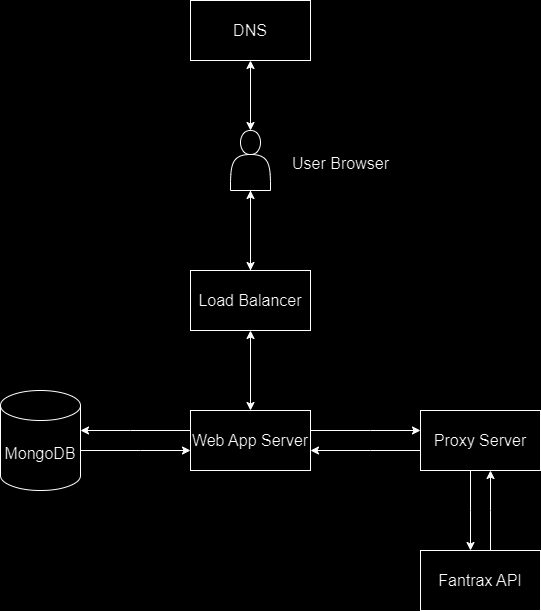

The diagram above was exported from draw.io. Its source (the exported page's mxGraphModel, read from the mxfile embedded in the PNG):
<mxGraphModel dx="1434" dy="790" grid="1" gridSize="10" guides="1" tooltips="1" connect="1" arrows="1" fold="1" page="1" pageScale="1" pageWidth="850" pageHeight="1100" background="#000000" math="0" shadow="0">
  <root>
    <mxCell id="0" />
    <mxCell id="1" parent="0" />
    <mxCell id="KEMWZBF-mkTAw0BMjq9r-7" value="" style="edgeStyle=orthogonalEdgeStyle;rounded=0;orthogonalLoop=1;jettySize=auto;html=1;startArrow=classic;startFill=1;exitX=0.5;exitY=0;exitDx=0;exitDy=0;" parent="1" source="KEMWZBF-mkTAw0BMjq9r-1" target="KEMWZBF-mkTAw0BMjq9r-2" edge="1">
      <mxGeometry relative="1" as="geometry">
        <mxPoint x="430" y="170" as="sourcePoint" />
      </mxGeometry>
    </mxCell>
    <mxCell id="KEMWZBF-mkTAw0BMjq9r-10" value="" style="edgeStyle=orthogonalEdgeStyle;rounded=0;orthogonalLoop=1;jettySize=auto;html=1;" parent="1" source="KEMWZBF-mkTAw0BMjq9r-1" edge="1">
      <mxGeometry relative="1" as="geometry">
        <mxPoint x="430" y="320" as="targetPoint" />
      </mxGeometry>
    </mxCell>
    <mxCell id="KEMWZBF-mkTAw0BMjq9r-1" value="" style="shape=actor;whiteSpace=wrap;html=1;" parent="1" vertex="1">
      <mxGeometry x="410" y="180" width="40" height="60" as="geometry" />
    </mxCell>
    <mxCell id="KEMWZBF-mkTAw0BMjq9r-2" value="&lt;font style=&quot;font-size: 16px;&quot;&gt;DNS&lt;/font&gt;" style="rounded=0;whiteSpace=wrap;html=1;" parent="1" vertex="1">
      <mxGeometry x="370" y="50" width="120" height="60" as="geometry" />
    </mxCell>
    <mxCell id="KEMWZBF-mkTAw0BMjq9r-13" value="" style="edgeStyle=orthogonalEdgeStyle;rounded=0;orthogonalLoop=1;jettySize=auto;html=1;startArrow=classic;startFill=1;" parent="1" source="KEMWZBF-mkTAw0BMjq9r-11" target="KEMWZBF-mkTAw0BMjq9r-12" edge="1">
      <mxGeometry relative="1" as="geometry" />
    </mxCell>
    <mxCell id="KEMWZBF-mkTAw0BMjq9r-22" value="" style="edgeStyle=orthogonalEdgeStyle;rounded=0;orthogonalLoop=1;jettySize=auto;html=1;" parent="1" source="KEMWZBF-mkTAw0BMjq9r-11" target="KEMWZBF-mkTAw0BMjq9r-1" edge="1">
      <mxGeometry relative="1" as="geometry" />
    </mxCell>
    <mxCell id="KEMWZBF-mkTAw0BMjq9r-11" value="&lt;font style=&quot;font-size: 16px;&quot;&gt;Load Balancer&lt;/font&gt;" style="rounded=0;whiteSpace=wrap;html=1;" parent="1" vertex="1">
      <mxGeometry x="370" y="320" width="120" height="60" as="geometry" />
    </mxCell>
    <mxCell id="KEMWZBF-mkTAw0BMjq9r-16" value="" style="edgeStyle=orthogonalEdgeStyle;rounded=0;orthogonalLoop=1;jettySize=auto;html=1;" parent="1" source="KEMWZBF-mkTAw0BMjq9r-12" target="KEMWZBF-mkTAw0BMjq9r-15" edge="1">
      <mxGeometry relative="1" as="geometry">
        <Array as="points">
          <mxPoint x="550" y="480" />
          <mxPoint x="550" y="480" />
        </Array>
      </mxGeometry>
    </mxCell>
    <mxCell id="KEMWZBF-mkTAw0BMjq9r-23" value="" style="edgeStyle=orthogonalEdgeStyle;rounded=0;orthogonalLoop=1;jettySize=auto;html=1;" parent="1" source="KEMWZBF-mkTAw0BMjq9r-12" target="KEMWZBF-mkTAw0BMjq9r-14" edge="1">
      <mxGeometry relative="1" as="geometry">
        <Array as="points">
          <mxPoint x="310" y="480" />
          <mxPoint x="310" y="480" />
        </Array>
      </mxGeometry>
    </mxCell>
    <mxCell id="KEMWZBF-mkTAw0BMjq9r-12" value="&lt;font style=&quot;font-size: 16px;&quot;&gt;Web App Server&lt;/font&gt;" style="rounded=0;whiteSpace=wrap;html=1;" parent="1" vertex="1">
      <mxGeometry x="370" y="460" width="120" height="60" as="geometry" />
    </mxCell>
    <mxCell id="KEMWZBF-mkTAw0BMjq9r-24" value="" style="edgeStyle=orthogonalEdgeStyle;rounded=0;orthogonalLoop=1;jettySize=auto;html=1;" parent="1" source="KEMWZBF-mkTAw0BMjq9r-14" target="KEMWZBF-mkTAw0BMjq9r-12" edge="1">
      <mxGeometry relative="1" as="geometry">
        <Array as="points">
          <mxPoint x="320" y="500" />
          <mxPoint x="320" y="500" />
        </Array>
      </mxGeometry>
    </mxCell>
    <mxCell id="KEMWZBF-mkTAw0BMjq9r-14" value="&lt;font style=&quot;font-size: 16px;&quot;&gt;MongoDB&lt;/font&gt;" style="shape=cylinder3;whiteSpace=wrap;html=1;boundedLbl=1;backgroundOutline=1;size=15;" parent="1" vertex="1">
      <mxGeometry x="180" y="440" width="80" height="100" as="geometry" />
    </mxCell>
    <mxCell id="KEMWZBF-mkTAw0BMjq9r-18" value="" style="edgeStyle=orthogonalEdgeStyle;rounded=0;orthogonalLoop=1;jettySize=auto;html=1;" parent="1" source="KEMWZBF-mkTAw0BMjq9r-15" target="KEMWZBF-mkTAw0BMjq9r-12" edge="1">
      <mxGeometry relative="1" as="geometry">
        <Array as="points">
          <mxPoint x="550" y="500" />
          <mxPoint x="550" y="500" />
        </Array>
      </mxGeometry>
    </mxCell>
    <mxCell id="KEMWZBF-mkTAw0BMjq9r-20" value="" style="edgeStyle=orthogonalEdgeStyle;rounded=0;orthogonalLoop=1;jettySize=auto;html=1;" parent="1" source="KEMWZBF-mkTAw0BMjq9r-15" target="KEMWZBF-mkTAw0BMjq9r-19" edge="1">
      <mxGeometry relative="1" as="geometry">
        <Array as="points">
          <mxPoint x="650" y="560" />
          <mxPoint x="650" y="560" />
        </Array>
      </mxGeometry>
    </mxCell>
    <mxCell id="KEMWZBF-mkTAw0BMjq9r-15" value="&lt;font style=&quot;font-size: 16px;&quot;&gt;Proxy Server&lt;/font&gt;" style="rounded=0;whiteSpace=wrap;html=1;" parent="1" vertex="1">
      <mxGeometry x="600" y="460" width="120" height="60" as="geometry" />
    </mxCell>
    <mxCell id="KEMWZBF-mkTAw0BMjq9r-21" value="" style="edgeStyle=orthogonalEdgeStyle;rounded=0;orthogonalLoop=1;jettySize=auto;html=1;" parent="1" source="KEMWZBF-mkTAw0BMjq9r-19" target="KEMWZBF-mkTAw0BMjq9r-15" edge="1">
      <mxGeometry relative="1" as="geometry">
        <Array as="points">
          <mxPoint x="670" y="560" />
          <mxPoint x="670" y="560" />
        </Array>
      </mxGeometry>
    </mxCell>
    <mxCell id="KEMWZBF-mkTAw0BMjq9r-19" value="&lt;font style=&quot;font-size: 16px;&quot;&gt;Fantrax API&lt;/font&gt;" style="rounded=0;whiteSpace=wrap;html=1;" parent="1" vertex="1">
      <mxGeometry x="600" y="600" width="120" height="60" as="geometry" />
    </mxCell>
    <mxCell id="KEMWZBF-mkTAw0BMjq9r-25" value="&lt;font style=&quot;font-size: 16px;&quot;&gt;User Browser&lt;/font&gt;" style="text;html=1;align=center;verticalAlign=middle;resizable=0;points=[];autosize=1;strokeColor=none;fillColor=none;" parent="1" vertex="1">
      <mxGeometry x="460" y="198" width="120" height="30" as="geometry" />
    </mxCell>
  </root>
</mxGraphModel>